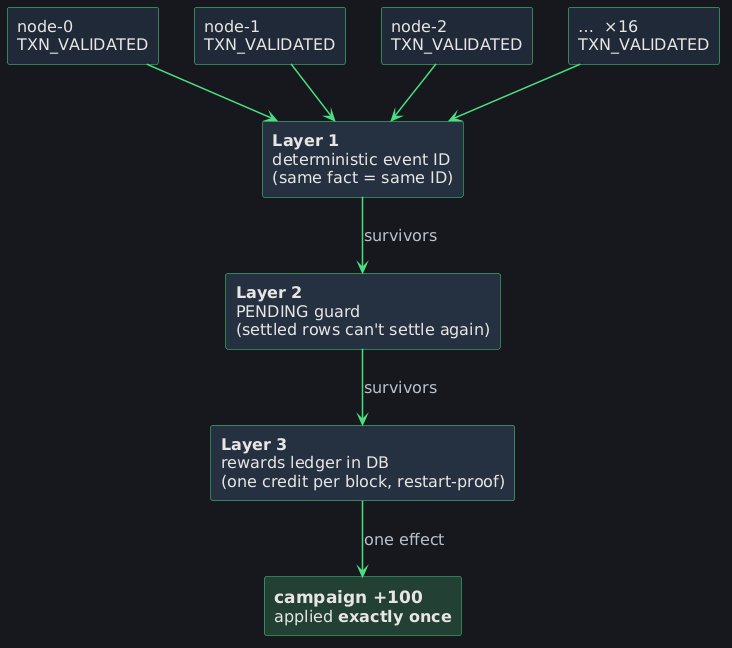

The diagram above was rendered by PlantUML. Its source (embedded in the PNG):
@startuml
skinparam backgroundColor #16181d
skinparam defaultFontColor #e8e6e3
skinparam defaultFontSize 16
skinparam ArrowColor #4ade80
skinparam ArrowFontColor #b9c2cc
skinparam ArrowThickness 1.5
skinparam shadowing false
skinparam ranksep 55
skinparam rectangle {
  BackgroundColor #1f2937
  BorderColor #4ade80
  FontColor #e8e6e3
}

rectangle "node-0\nTXN_VALIDATED" as N0 #1f2937
rectangle "node-1\nTXN_VALIDATED" as N1 #1f2937
rectangle "node-2\nTXN_VALIDATED" as N2 #1f2937
rectangle "…  ×16\nTXN_VALIDATED" as NX #1f2937

rectangle "**Layer 1**\ndeterministic event ID\n(same fact = same ID)" as L1 #253041
rectangle "**Layer 2**\nPENDING guard\n(settled rows can't settle again)" as L2 #253041
rectangle "**Layer 3**\nrewards ledger in DB\n(one credit per block, restart-proof)" as L3 #253041

rectangle "<size:17>**campaign +100**</size>\napplied **exactly once**" as OUT #234034

N0 -down-> L1
N1 -down-> L1
N2 -down-> L1
NX -down-> L1
L1 -down-> L2 : survivors
L2 -down-> L3 : survivors
L3 -down-> OUT : one effect
@enduml